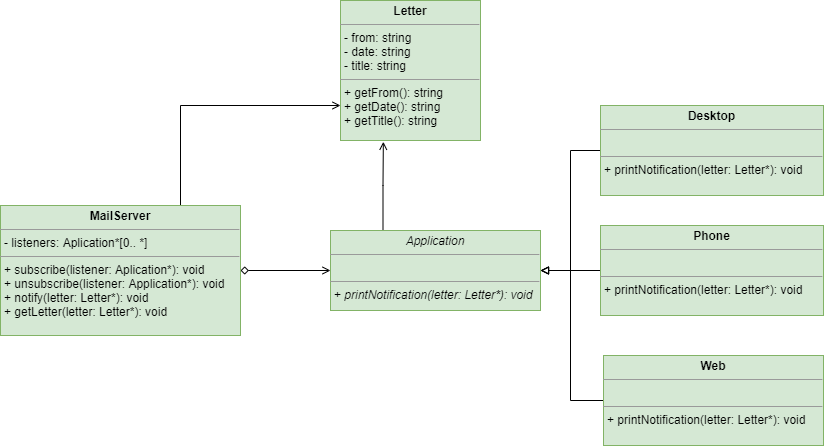

The diagram above was exported from draw.io. Its source (the exported page's mxGraphModel, read from the mxfile embedded in the PNG):
<mxGraphModel dx="1038" dy="1716" grid="1" gridSize="10" guides="1" tooltips="1" connect="1" arrows="1" fold="1" page="1" pageScale="1" pageWidth="827" pageHeight="1169" math="0" shadow="0">
  <root>
    <mxCell id="0" />
    <mxCell id="1" parent="0" />
    <mxCell id="9sWiNwaJJKjvGf_6cOYj-13" style="edgeStyle=orthogonalEdgeStyle;rounded=0;orthogonalLoop=1;jettySize=auto;html=1;exitX=1;exitY=0.5;exitDx=0;exitDy=0;endArrow=open;endFill=0;startArrow=diamond;startFill=0;" edge="1" parent="1" source="9sWiNwaJJKjvGf_6cOYj-1" target="9sWiNwaJJKjvGf_6cOYj-2">
      <mxGeometry relative="1" as="geometry" />
    </mxCell>
    <mxCell id="9sWiNwaJJKjvGf_6cOYj-17" style="edgeStyle=orthogonalEdgeStyle;rounded=0;orthogonalLoop=1;jettySize=auto;html=1;exitX=0.75;exitY=0;exitDx=0;exitDy=0;entryX=0;entryY=0.75;entryDx=0;entryDy=0;startArrow=none;startFill=0;endArrow=open;endFill=0;" edge="1" parent="1" source="9sWiNwaJJKjvGf_6cOYj-1" target="9sWiNwaJJKjvGf_6cOYj-12">
      <mxGeometry relative="1" as="geometry" />
    </mxCell>
    <mxCell id="9sWiNwaJJKjvGf_6cOYj-1" value="&lt;p style=&quot;margin: 0px ; margin-top: 4px ; text-align: center&quot;&gt;&lt;b&gt;MailServer&lt;/b&gt;&lt;/p&gt;&lt;hr size=&quot;1&quot;&gt;&lt;p style=&quot;margin: 0px ; margin-left: 4px&quot;&gt;- listeners: Aplication*[0.. *]&lt;/p&gt;&lt;hr size=&quot;1&quot;&gt;&lt;p style=&quot;margin: 0px ; margin-left: 4px&quot;&gt;+ subscribe(listener: Aplication*): void&lt;/p&gt;&lt;p style=&quot;margin: 0px ; margin-left: 4px&quot;&gt;+ unsubscribe(listener: Application*): void&lt;/p&gt;&lt;p style=&quot;margin: 0px ; margin-left: 4px&quot;&gt;+ notify(letter: Letter*): void&lt;/p&gt;&lt;p style=&quot;margin: 0px ; margin-left: 4px&quot;&gt;+ getLetter(letter: Letter*): void&lt;/p&gt;" style="verticalAlign=top;align=left;overflow=fill;fontSize=12;fontFamily=Helvetica;html=1;fillColor=#d5e8d4;strokeColor=#82b366;" vertex="1" parent="1">
      <mxGeometry x="280" y="185" width="240" height="130" as="geometry" />
    </mxCell>
    <mxCell id="9sWiNwaJJKjvGf_6cOYj-18" style="edgeStyle=orthogonalEdgeStyle;rounded=0;orthogonalLoop=1;jettySize=auto;html=1;exitX=0.25;exitY=0;exitDx=0;exitDy=0;entryX=0.306;entryY=1.009;entryDx=0;entryDy=0;entryPerimeter=0;startArrow=none;startFill=0;endArrow=open;endFill=0;" edge="1" parent="1" source="9sWiNwaJJKjvGf_6cOYj-2" target="9sWiNwaJJKjvGf_6cOYj-12">
      <mxGeometry relative="1" as="geometry" />
    </mxCell>
    <mxCell id="9sWiNwaJJKjvGf_6cOYj-2" value="&lt;p style=&quot;margin: 0px ; margin-top: 4px ; text-align: center&quot;&gt;&lt;i&gt;Application&lt;/i&gt;&lt;br&gt;&lt;/p&gt;&lt;hr size=&quot;1&quot;&gt;&lt;p style=&quot;margin: 0px ; margin-left: 4px&quot;&gt;&lt;br&gt;&lt;/p&gt;&lt;hr size=&quot;1&quot;&gt;&lt;p style=&quot;margin: 0px ; margin-left: 4px&quot;&gt;+ &lt;i&gt;printNotification(letter: Letter*): void&lt;/i&gt;&lt;/p&gt;" style="verticalAlign=top;align=left;overflow=fill;fontSize=12;fontFamily=Helvetica;html=1;fillColor=#d5e8d4;strokeColor=#82b366;" vertex="1" parent="1">
      <mxGeometry x="610" y="210" width="210" height="80" as="geometry" />
    </mxCell>
    <mxCell id="9sWiNwaJJKjvGf_6cOYj-15" style="edgeStyle=orthogonalEdgeStyle;rounded=0;orthogonalLoop=1;jettySize=auto;html=1;exitX=0;exitY=0.5;exitDx=0;exitDy=0;startArrow=none;startFill=0;endArrow=block;endFill=0;" edge="1" parent="1" source="9sWiNwaJJKjvGf_6cOYj-4">
      <mxGeometry relative="1" as="geometry">
        <mxPoint x="820" y="250" as="targetPoint" />
      </mxGeometry>
    </mxCell>
    <mxCell id="9sWiNwaJJKjvGf_6cOYj-4" value="&lt;p style=&quot;margin: 0px ; margin-top: 4px ; text-align: center&quot;&gt;&lt;b&gt;Phone&lt;/b&gt;&lt;/p&gt;&lt;hr size=&quot;1&quot;&gt;&lt;p style=&quot;margin: 0px ; margin-left: 4px&quot;&gt;&lt;br&gt;&lt;/p&gt;&lt;hr size=&quot;1&quot;&gt;&lt;p style=&quot;margin: 0px ; margin-left: 4px&quot;&gt;+ printNotification(letter: Letter*): void&lt;br&gt;&lt;/p&gt;" style="verticalAlign=top;align=left;overflow=fill;fontSize=12;fontFamily=Helvetica;html=1;fillColor=#d5e8d4;strokeColor=#82b366;" vertex="1" parent="1">
      <mxGeometry x="880" y="205" width="223" height="90" as="geometry" />
    </mxCell>
    <mxCell id="9sWiNwaJJKjvGf_6cOYj-16" style="edgeStyle=orthogonalEdgeStyle;rounded=0;orthogonalLoop=1;jettySize=auto;html=1;exitX=0;exitY=0.5;exitDx=0;exitDy=0;startArrow=none;startFill=0;endArrow=block;endFill=0;" edge="1" parent="1" source="9sWiNwaJJKjvGf_6cOYj-8">
      <mxGeometry relative="1" as="geometry">
        <mxPoint x="820" y="250" as="targetPoint" />
        <Array as="points">
          <mxPoint x="850" y="380" />
          <mxPoint x="850" y="250" />
        </Array>
      </mxGeometry>
    </mxCell>
    <mxCell id="9sWiNwaJJKjvGf_6cOYj-8" value="&lt;p style=&quot;margin: 0px ; margin-top: 4px ; text-align: center&quot;&gt;&lt;b&gt;Web&lt;/b&gt;&lt;/p&gt;&lt;hr size=&quot;1&quot;&gt;&lt;p style=&quot;margin: 0px ; margin-left: 4px&quot;&gt;&lt;br&gt;&lt;/p&gt;&lt;hr size=&quot;1&quot;&gt;&lt;p style=&quot;margin: 0px ; margin-left: 4px&quot;&gt;+ printNotification(letter: Letter*): void&lt;br&gt;&lt;/p&gt;" style="verticalAlign=top;align=left;overflow=fill;fontSize=12;fontFamily=Helvetica;html=1;fillColor=#d5e8d4;strokeColor=#82b366;" vertex="1" parent="1">
      <mxGeometry x="883" y="335" width="220" height="90" as="geometry" />
    </mxCell>
    <mxCell id="9sWiNwaJJKjvGf_6cOYj-14" style="edgeStyle=orthogonalEdgeStyle;rounded=0;orthogonalLoop=1;jettySize=auto;html=1;exitX=0;exitY=0.5;exitDx=0;exitDy=0;entryX=1;entryY=0.5;entryDx=0;entryDy=0;startArrow=none;startFill=0;endArrow=block;endFill=0;" edge="1" parent="1" source="9sWiNwaJJKjvGf_6cOYj-9" target="9sWiNwaJJKjvGf_6cOYj-2">
      <mxGeometry relative="1" as="geometry" />
    </mxCell>
    <mxCell id="9sWiNwaJJKjvGf_6cOYj-9" value="&lt;p style=&quot;margin: 0px ; margin-top: 4px ; text-align: center&quot;&gt;&lt;b&gt;Desktop&lt;/b&gt;&lt;br&gt;&lt;/p&gt;&lt;hr size=&quot;1&quot;&gt;&lt;p style=&quot;margin: 0px ; margin-left: 4px&quot;&gt;&lt;br&gt;&lt;/p&gt;&lt;hr size=&quot;1&quot;&gt;&lt;p style=&quot;margin: 0px ; margin-left: 4px&quot;&gt;+ printNotification(letter: Letter*): void&lt;br&gt;&lt;/p&gt;" style="verticalAlign=top;align=left;overflow=fill;fontSize=12;fontFamily=Helvetica;html=1;fillColor=#d5e8d4;strokeColor=#82b366;" vertex="1" parent="1">
      <mxGeometry x="880" y="85" width="223" height="90" as="geometry" />
    </mxCell>
    <mxCell id="9sWiNwaJJKjvGf_6cOYj-12" value="&lt;p style=&quot;margin: 0px ; margin-top: 4px ; text-align: center&quot;&gt;&lt;b&gt;Letter&lt;/b&gt;&lt;/p&gt;&lt;hr size=&quot;1&quot;&gt;&lt;p style=&quot;margin: 0px ; margin-left: 4px&quot;&gt;- from: string&lt;/p&gt;&lt;p style=&quot;margin: 0px ; margin-left: 4px&quot;&gt;- date: string&lt;/p&gt;&lt;p style=&quot;margin: 0px ; margin-left: 4px&quot;&gt;- title: string&lt;/p&gt;&lt;hr size=&quot;1&quot;&gt;&lt;p style=&quot;margin: 0px ; margin-left: 4px&quot;&gt;+ getFrom(): string&lt;/p&gt;&lt;p style=&quot;margin: 0px ; margin-left: 4px&quot;&gt;+ getDate(): string&lt;/p&gt;&lt;p style=&quot;margin: 0px ; margin-left: 4px&quot;&gt;+ getTitle(): string&lt;/p&gt;" style="verticalAlign=top;align=left;overflow=fill;fontSize=12;fontFamily=Helvetica;html=1;fillColor=#d5e8d4;strokeColor=#82b366;" vertex="1" parent="1">
      <mxGeometry x="620" y="-20" width="140" height="140" as="geometry" />
    </mxCell>
  </root>
</mxGraphModel>